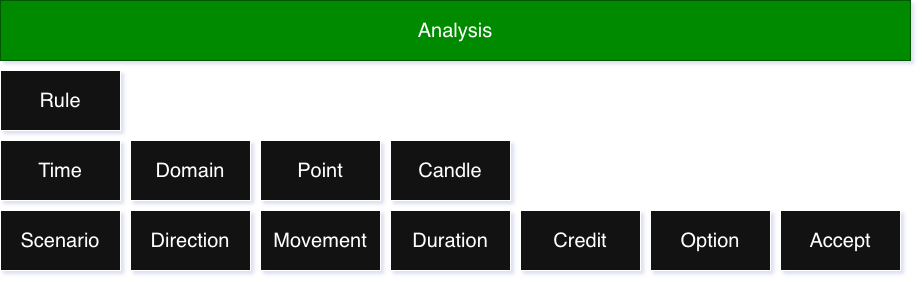

The diagram above was exported from draw.io. Its source (the exported page's mxGraphModel, read from the mxfile embedded in the PNG):
<mxGraphModel dx="1226" dy="1976" grid="1" gridSize="10" guides="1" tooltips="1" connect="1" arrows="1" fold="1" page="1" pageScale="1" pageWidth="850" pageHeight="1100" math="0" shadow="0">
  <root>
    <mxCell id="0" />
    <mxCell id="1" parent="0" />
    <mxCell id="aAURx_iuvBCc8qCQw75W-3" parent="1" style="whiteSpace=wrap;html=1;fontSize=20;" value="Domain" vertex="1">
      <mxGeometry height="60" width="120" x="170" y="-940" as="geometry" />
    </mxCell>
    <mxCell id="aAURx_iuvBCc8qCQw75W-6" parent="1" style="whiteSpace=wrap;html=1;fontSize=20;" value="Point" vertex="1">
      <mxGeometry height="60" width="120" x="300" y="-940" as="geometry" />
    </mxCell>
    <mxCell id="aAURx_iuvBCc8qCQw75W-8" parent="1" style="whiteSpace=wrap;html=1;fontSize=20;" value="Candle" vertex="1">
      <mxGeometry height="60" width="120" x="430" y="-940" as="geometry" />
    </mxCell>
    <mxCell id="aAURx_iuvBCc8qCQw75W-14" parent="1" style="whiteSpace=wrap;html=1;fontSize=20;" value="Time" vertex="1">
      <mxGeometry height="60" width="120" x="40" y="-940" as="geometry" />
    </mxCell>
    <mxCell id="aAURx_iuvBCc8qCQw75W-34" parent="1" style="whiteSpace=wrap;html=1;fontSize=20;" value="Movement" vertex="1">
      <mxGeometry height="60" width="120" x="300" y="-870" as="geometry" />
    </mxCell>
    <mxCell id="aAURx_iuvBCc8qCQw75W-35" parent="1" style="whiteSpace=wrap;html=1;fontSize=20;" value="Duration" vertex="1">
      <mxGeometry height="60" width="120" x="430" y="-870" as="geometry" />
    </mxCell>
    <mxCell id="aAURx_iuvBCc8qCQw75W-36" parent="1" style="whiteSpace=wrap;html=1;fontSize=20;" value="Credit" vertex="1">
      <mxGeometry height="60" width="120" x="560" y="-870" as="geometry" />
    </mxCell>
    <mxCell id="aAURx_iuvBCc8qCQw75W-37" parent="1" style="whiteSpace=wrap;html=1;fontSize=20;" value="Direction" vertex="1">
      <mxGeometry height="60" width="120" x="170" y="-870" as="geometry" />
    </mxCell>
    <mxCell id="aAURx_iuvBCc8qCQw75W-38" parent="1" style="whiteSpace=wrap;html=1;fontSize=20;" value="Option" vertex="1">
      <mxGeometry height="60" width="120" x="690" y="-870" as="geometry" />
    </mxCell>
    <mxCell id="aAURx_iuvBCc8qCQw75W-39" parent="1" style="whiteSpace=wrap;html=1;fontSize=20;" value="Accept" vertex="1">
      <mxGeometry height="60" width="120" x="820" y="-870" as="geometry" />
    </mxCell>
    <mxCell id="aAURx_iuvBCc8qCQw75W-40" parent="1" style="whiteSpace=wrap;html=1;fontSize=20;" value="Scenario" vertex="1">
      <mxGeometry height="60" width="120" x="40" y="-870" as="geometry" />
    </mxCell>
    <mxCell id="aAURx_iuvBCc8qCQw75W-41" parent="1" style="whiteSpace=wrap;html=1;fontSize=20;" value="Rule" vertex="1">
      <mxGeometry height="60" width="120" x="40" y="-1010" as="geometry" />
    </mxCell>
    <mxCell id="aAURx_iuvBCc8qCQw75W-42" parent="1" style="whiteSpace=wrap;html=1;fontSize=20;fontColor=#ffffff;fillColor=#008a00;strokeColor=#005700;" value="Analysis" vertex="1">
      <mxGeometry height="60" width="910" x="40" y="-1080" as="geometry" />
    </mxCell>
  </root>
</mxGraphModel>